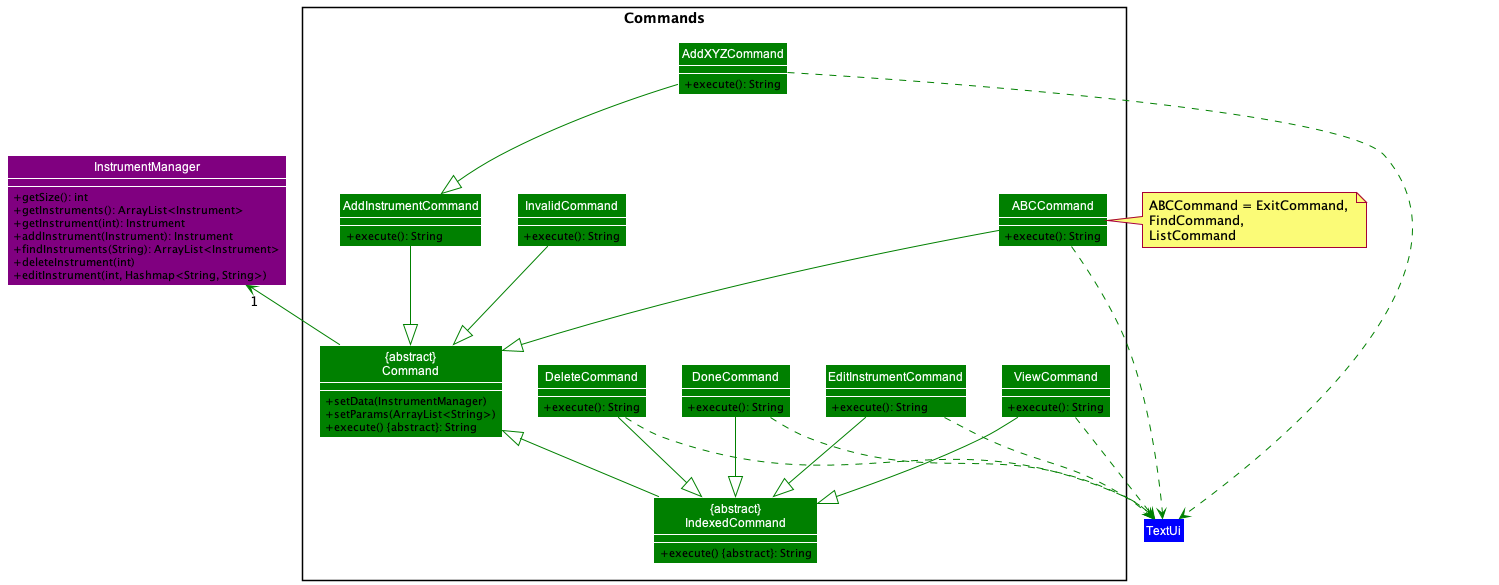

The diagram above was rendered by PlantUML. Its source (embedded in the PNG):
@startuml
!include Styles.puml

Package "Commands                    "  <<Rectangle>>{
     Class "{abstract}\nCommand" as Command COLOR_COMMANDS {
     {method} + setData(InstrumentManager)
     {method} + setParams(ArrayList<String>)
     {method} + execute() ABSTRACT: String
     }
     Class ViewCommand COLOR_COMMANDS {
     {method} + execute(): String
     }
     Class EditInstrumentCommand COLOR_COMMANDS {
     {method} + execute(): String
     }
     Class DoneCommand COLOR_COMMANDS {
     {method} + execute(): String
     }
     Class DeleteCommand COLOR_COMMANDS {
     {method} + execute(): String
     }

     Class InvalidCommand COLOR_COMMANDS {
     {method} + execute(): String
     }
     Class ABCCommand COLOR_COMMANDS {
     {method} + execute(): String
     }
     Class AddInstrumentCommand COLOR_COMMANDS {
     {method} + execute(): String
     }
     Class "{abstract}\nIndexedCommand" as IndexedCommand COLOR_COMMANDS {
     {method} + execute() ABSTRACT: String
     }

     Class AddXYZCommand COLOR_COMMANDS {
     {method} + execute(): String
     }
}


Class InstrumentManager COLOR_MODEL {
    {method} + getSize(): int
    {method} + getInstruments(): ArrayList<Instrument>
    {method} + getInstrument(int): Instrument
    {method} + addInstrument(Instrument): Instrument
    {method} + findInstruments(String): ArrayList<Instrument>
    {method} + deleteInstrument(int)
    {method} + editInstrument(int, Hashmap<String, String>)
}

Class TextUi COLOR_UI

show Command members
show InstrumentManager members
show AddInstrumentCommand members
show IndexedCommand members
show InvalidCommand members
show DeleteCommand members
show DoneCommand members
show EditInstrumentCommand members
show ViewCommand members
show ABCCommand members
show AddXYZCommand members

Command -up[COLOR_COMMANDS]->"1" InstrumentManager
InvalidCommand -[COLOR_COMMANDS]-|>Command

note right of ABCCommand: ABCCommand = ExitCommand, \nFindCommand, \nListCommand

ABCCommand -[COLOR_COMMANDS]-|>Command
AddInstrumentCommand -[COLOR_COMMANDS]-|>Command
IndexedCommand -up[COLOR_COMMANDS]-|>Command

AddXYZCommand -[COLOR_COMMANDS]-|>AddInstrumentCommand

EditInstrumentCommand -[COLOR_COMMANDS]-|>IndexedCommand
ViewCommand -[COLOR_COMMANDS]-|>IndexedCommand
DoneCommand -[COLOR_COMMANDS]-|>IndexedCommand
DeleteCommand -[COLOR_COMMANDS]-|>IndexedCommand

AddXYZCommand -[COLOR_COMMANDS].>TextUi
ABCCommand -[COLOR_COMMANDS].>TextUi


DeleteCommand -[COLOR_COMMANDS].>TextUi
DoneCommand -[COLOR_COMMANDS].>TextUi
EditInstrumentCommand -[COLOR_COMMANDS].>TextUi
ViewCommand -[COLOR_COMMANDS].>TextUi

@enduml